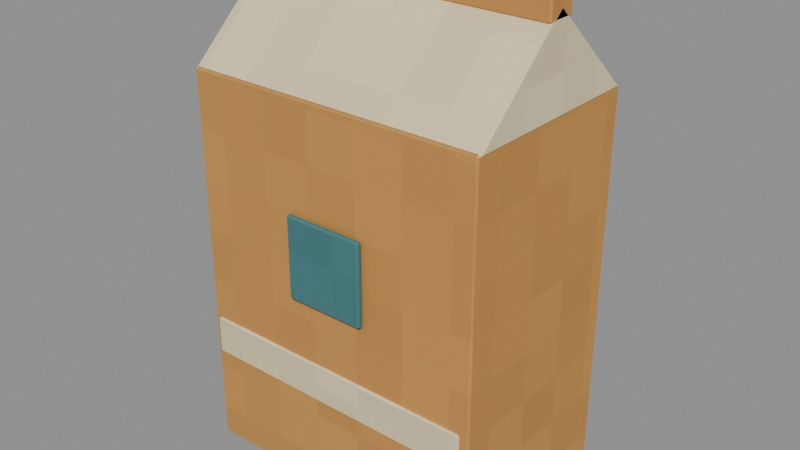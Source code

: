 # Source: OchreWashBox.blend  (saved by Blender 4.3.34; exported with 4.5.12 LTS)
import bpy
from mathutils import Matrix  # noqa: F401  (used for matrix-valued properties, if any)

bpy.ops.wm.read_factory_settings(use_empty=True)
scene = bpy.context.scene
scene.name = 'Prop'

# ---- collections
col_ochrewashbox_asset = bpy.data.collections.new('OchreWashBox asset'); scene.collection.children.link(col_ochrewashbox_asset)

# ---- images (referenced by path relative to the original .blend; pixels are not part of the script)
import os
ASSET_DIR = os.environ.get("B2B_ASSET_DIR", "")  # directory of the original .blend (textures are referenced by path, not embedded)
HERE = os.path.dirname(os.path.abspath(__file__))  # packed textures are extracted next to this script under _unpacked/

def load_image(name, relpath, width, height, colorspace="sRGB"):
    """Load a texture the original file referenced (path relative to the .blend, or extracted next to this script)."""
    p = next((c for c in (os.path.join(HERE, relpath), os.path.join(ASSET_DIR, relpath)) if relpath and os.path.exists(c)), "")
    if p:
        img = bpy.data.images.load(p, check_existing=True)
        img.name = name
    else:  # same state as the original file: an image datablock whose file is absent (Cycles renders it pink)
        img = bpy.data.images.new(name, width, height)
        img.source = "FILE"
        img.filepath = "//" + (relpath or name)
    img.colorspace_settings.name = colorspace
    return img
img_minecraft___ochre_paper = load_image('Minecraft • Ochre paper', '_unpacked/Ochre_paper.0bd0b617.png', 32, 32, 'sRGB')
img_minecraft___ivory_paper = load_image('Minecraft • Ivory paper', '_unpacked/Ivory_paper.cc0cce00.png', 32, 32, 'sRGB')
img_minecraft___marine_stripe = load_image('Minecraft • Marine stripe', '_unpacked/Marine_stripe.bc7fe28f.png', 32, 32, 'sRGB')

# ---- materials (node trees are filled in below, after node groups)
mat_minecraft___ochre_paper = bpy.data.materials.new('Minecraft / Ochre paper')
mat_minecraft___ochre_paper.diffuse_color = (0.8, 0.5725, 0.2941, 1.0)
mat_minecraft___ivory_paper = bpy.data.materials.new('Minecraft / Ivory paper')
mat_minecraft___ivory_paper.diffuse_color = (0.8863, 0.8275, 0.6667, 1.0)
mat_minecraft___marine_stripe = bpy.data.materials.new('Minecraft / Marine stripe')
mat_minecraft___marine_stripe.diffuse_color = (0.2627, 0.4745, 0.4902, 1.0)

# ---- material node trees
mat_minecraft___ochre_paper.use_nodes = True; mat_minecraft___ochre_paper.node_tree.nodes.clear()
_N = mat_minecraft___ochre_paper.node_tree.nodes; _L = mat_minecraft___ochre_paper.node_tree.links
n0 = _N.new('ShaderNodeBsdfPrincipled'); n0.name = 'Principled BSDF'; n0.location = (10, 300)
n0.inputs[2].default_value = 0.85
n1 = _N.new('ShaderNodeOutputMaterial'); n1.name = 'Material Output'; n1.location = (300, 300)
n2 = _N.new('ShaderNodeTexImage'); n2.name = 'Image Texture'; n2.location = (-580, 280)
n2.image = img_minecraft___ochre_paper
n2.interpolation = 'Closest'
_L.new(n0.outputs[0], n1.inputs[0])
_L.new(n2.outputs[0], n0.inputs[0])
n1.is_active_output = True
mat_minecraft___ivory_paper.use_nodes = True; mat_minecraft___ivory_paper.node_tree.nodes.clear()
_N = mat_minecraft___ivory_paper.node_tree.nodes; _L = mat_minecraft___ivory_paper.node_tree.links
n0 = _N.new('ShaderNodeBsdfPrincipled'); n0.name = 'Principled BSDF'; n0.location = (10, 300)
n0.inputs[2].default_value = 0.85
n1 = _N.new('ShaderNodeOutputMaterial'); n1.name = 'Material Output'; n1.location = (300, 300)
n2 = _N.new('ShaderNodeTexImage'); n2.name = 'Image Texture'; n2.location = (-580, 280)
n2.image = img_minecraft___ivory_paper
n2.interpolation = 'Closest'
_L.new(n0.outputs[0], n1.inputs[0])
_L.new(n2.outputs[0], n0.inputs[0])
n1.is_active_output = True
mat_minecraft___marine_stripe.use_nodes = True; mat_minecraft___marine_stripe.node_tree.nodes.clear()
_N = mat_minecraft___marine_stripe.node_tree.nodes; _L = mat_minecraft___marine_stripe.node_tree.links
n0 = _N.new('ShaderNodeBsdfPrincipled'); n0.name = 'Principled BSDF'; n0.location = (10, 300)
n0.inputs[2].default_value = 0.85
n1 = _N.new('ShaderNodeOutputMaterial'); n1.name = 'Material Output'; n1.location = (300, 300)
n2 = _N.new('ShaderNodeTexImage'); n2.name = 'Image Texture'; n2.location = (-580, 280)
n2.image = img_minecraft___marine_stripe
n2.interpolation = 'Closest'
_L.new(n0.outputs[0], n1.inputs[0])
_L.new(n2.outputs[0], n0.inputs[0])
n1.is_active_output = True

# ---- meshes
me_ochrewashbox_carton = bpy.data.meshes.new('OchreWashBox.Carton')
me_ochrewashbox_carton.from_pydata([(-0.1185, -0.0775, -0.152), (0.1185, -0.0775, -0.152), (0.1185, 0.0775, -0.152), (-0.1185, 0.0775, -0.152), (-0.1185, -0.0775, 0.152), (0.1185, -0.0775, 0.152), (0.1185, 0.0775, 0.152), (-0.1185, 0.0775, 0.152)], [], [(0, 3, 2, 1), (4, 5, 6, 7), (0, 1, 5, 4), (1, 2, 6, 5), (2, 3, 7, 6), (3, 0, 4, 7)])
_uv = me_ochrewashbox_carton.uv_layers.new(name='UV0.Surface')
_uv.uv.foreach_set('vector', [0.2287, 0.1999, 0.2287, 0.3239, 0.4183, 0.3239, 0.4183, 0.1999, 0.2287, 0.1999, 0.4183, 0.1999, 0.4183, 0.3239, 0.2287, 0.3239, 0.3235, 0.1671, 0.3235, 0.3567, 0.5667, 0.3567, 0.5667, 0.1671, 0.3235, 0.1999, 0.3235, 0.3239, 0.5667, 0.3239, 0.5667, 0.1999, 0.3235, 0.3567, 0.3235, 0.1671, 0.5667, 0.1671, 0.5667, 0.3567, 0.3235, 0.3239, 0.3235, 0.1999, 0.5667, 0.1999, 0.5667, 0.3239])
_uv.active_render = True
_uv = me_ochrewashbox_carton.uv_layers.new(name='UV1.Paint')
_uv.uv.foreach_set('vector', [0.4128, 0.3922, 0.6105, 0.3922, 0.6105, 0.6911, 0.4128, 0.6911, 0.6192, 0.6911, 0.6192, 0.3922, 0.8169, 0.3922, 0.8169, 0.6911, 0.3022, 0.3835, 4.748e-09, 0.3835, 4.748e-09, 0.0, 0.3022, 0.0, 0.1976, 0.7756, 4.748e-09, 0.7756, 4.748e-09, 0.3922, 0.1976, 0.3922, 0.6131, 0.3835, 0.311, 0.3835, 0.311, 0.0, 0.6131, 0.0, 0.404, 0.7756, 0.2064, 0.7756, 0.2064, 0.3922, 0.404, 0.3922])
me_ochrewashbox_carton.materials.append(mat_minecraft___ochre_paper)
me_ochrewashbox_carton.update()
me_ochrewashbox_gable_fold = bpy.data.meshes.new('OchreWashBox.Gable-fold')
me_ochrewashbox_gable_fold.from_pydata([(-0.119, -0.077, -0.0355), (-0.119, 0.077, -0.0355), (-0.119, 0.0, 0.0355), (0.119, -0.077, -0.0355), (0.119, 0.077, -0.0355), (0.119, 0.0, 0.0355)], [], [(0, 2, 1), (3, 4, 5), (0, 1, 4, 3), (1, 2, 5, 4), (2, 0, 3, 5)])
_uv = me_ochrewashbox_gable_fold.uv_layers.new(name='UV0.Surface')
_uv.uv.foreach_set('vector', [0.7456, 1.102, 0.8072, 1.159, 0.8688, 1.102, 0.7456, 1.102, 0.8688, 1.102, 0.8072, 1.159, 0.712, 0.7989, 0.712, 0.9221, 0.9024, 0.9221, 0.9024, 0.7989, 0.712, 0.9221, 0.712, 0.8605, 0.9024, 0.8605, 0.9024, 0.9221, 0.712, 0.8605, 0.712, 0.7989, 0.9024, 0.7989, 0.9024, 0.8605])
_uv.active_render = True
_uv = me_ochrewashbox_gable_fold.uv_layers.new(name='UV1.Paint')
_uv.uv.foreach_set('vector', [0.4128, 0.6998, 0.5034, 0.7969, 0.4128, 0.894, 0.5121, 0.894, 0.5121, 0.6998, 0.6027, 0.7969, 0.6219, 9.394e-09, 0.8183, 2.396e-08, 0.8183, 0.3002, 0.6219, 0.3002, 0.9592, 0.6924, 0.8257, 0.6924, 0.8257, 0.3922, 0.9592, 0.3922, 0.8271, 6.106e-09, 0.9606, 1.597e-08, 0.9606, 0.3002, 0.8271, 0.3002])
me_ochrewashbox_gable_fold.materials.append(mat_minecraft___ivory_paper)
me_ochrewashbox_gable_fold.update()
me_ochrewashbox_top_seam = bpy.data.meshes.new('OchreWashBox.Top-seam')
me_ochrewashbox_top_seam.from_pydata([(-0.119, -0.012, -0.012), (0.119, -0.012, -0.012), (0.119, 0.012, -0.012), (-0.119, 0.012, -0.012), (-0.119, -0.012, 0.012), (0.119, -0.012, 0.012), (0.119, 0.012, 0.012), (-0.119, 0.012, 0.012)], [], [(0, 3, 2, 1), (4, 5, 6, 7), (0, 1, 5, 4), (1, 2, 6, 5), (2, 3, 7, 6), (3, 0, 4, 7)])
_uv = me_ochrewashbox_top_seam.uv_layers.new(name='UV0.Surface')
_uv.uv.foreach_set('vector', [0.2799, 0.5243, 0.2799, 0.5435, 0.4703, 0.5435, 0.4703, 0.5243, 0.2799, 0.5243, 0.4703, 0.5243, 0.4703, 0.5435, 0.2799, 0.5435, 0.2799, 0.8243, 0.4703, 0.8243, 0.4703, 0.8435, 0.2799, 0.8435, 0.3655, 0.8243, 0.3847, 0.8243, 0.3847, 0.8435, 0.3655, 0.8435, 0.4703, 0.8243, 0.2799, 0.8243, 0.2799, 0.8435, 0.4703, 0.8435, 0.3847, 0.8243, 0.3655, 0.8243, 0.3655, 0.8435, 0.3847, 0.8435])
_uv.active_render = True
_uv = me_ochrewashbox_top_seam.uv_layers.new(name='UV1.Paint')
_uv.uv.foreach_set('vector', [0.968, 0.3922, 0.9986, 0.3922, 0.9986, 0.6924, 0.968, 0.6924, 0.9694, 0.3002, 0.9694, 7.046e-09, 1.0, 9.394e-09, 1.0, 0.3002, 0.7387, 0.6998, 0.7387, 1.0, 0.7081, 1.0, 0.7081, 0.6998, 0.6525, 0.3089, 0.6525, 0.3392, 0.6219, 0.3392, 0.6219, 0.3089, 0.7781, 0.6998, 0.7781, 1.0, 0.7475, 1.0, 0.7475, 0.6998, 0.6525, 0.3479, 0.6525, 0.3781, 0.6219, 0.3781, 0.6219, 0.3479])
me_ochrewashbox_top_seam.materials.append(mat_minecraft___ochre_paper)
me_ochrewashbox_top_seam.update()
me_ochrewashbox_band = bpy.data.meshes.new('OchreWashBox.Band')
me_ochrewashbox_band.from_pydata([(-0.1125, -0.002, -0.0155), (0.1125, -0.002, -0.0155), (0.1125, 0.002, -0.0155), (-0.1125, 0.002, -0.0155), (-0.1125, -0.002, 0.0155), (0.1125, -0.002, 0.0155), (0.1125, 0.002, 0.0155), (-0.1125, 0.002, 0.0155)], [], [(0, 3, 2, 1), (4, 5, 6, 7), (0, 1, 5, 4), (1, 2, 6, 5), (2, 3, 7, 6), (3, 0, 4, 7)])
_uv = me_ochrewashbox_band.uv_layers.new(name='UV0.Surface')
_uv.uv.foreach_set('vector', [0.3249, 0.7985, 0.3249, 0.8017, 0.5049, 0.8017, 0.5049, 0.7985, 0.3249, 0.7985, 0.5049, 0.7985, 0.5049, 0.8017, 0.3249, 0.8017, 0.3249, 0.9269, 0.5049, 0.9269, 0.5049, 0.9517, 0.3249, 0.9517, 0.4785, 0.7985, 0.4785, 0.8017, 0.5033, 0.8017, 0.5033, 0.7985, 0.5049, 0.9269, 0.3249, 0.9269, 0.3249, 0.9517, 0.5049, 0.9517, 0.4785, 0.8017, 0.4785, 0.7985, 0.5033, 0.7985, 0.5033, 0.8017])
_uv.active_render = True
_uv = me_ochrewashbox_band.uv_layers.new(name='UV1.Paint')
_uv.uv.foreach_set('vector', [0.8118, 0.6998, 0.8169, 0.6998, 0.8169, 0.9836, 0.8118, 0.9836, 0.7979, 0.9836, 0.7979, 0.6998, 0.803, 0.6998, 0.803, 0.9836, 0.651, 0.6998, 0.651, 0.9836, 0.6115, 0.9836, 0.6115, 0.6998, 0.6664, 0.348, 0.6613, 0.348, 0.6613, 0.3089, 0.6664, 0.3089, 0.6993, 0.6998, 0.6993, 0.9836, 0.6598, 0.9836, 0.6598, 0.6998, 0.6803, 0.348, 0.6752, 0.348, 0.6752, 0.3089, 0.6803, 0.3089])
me_ochrewashbox_band.materials.append(mat_minecraft___ivory_paper)
me_ochrewashbox_band.update()
me_ochrewashbox_badge = bpy.data.meshes.new('OchreWashBox.Badge')
me_ochrewashbox_badge.from_pydata([(-0.032, -0.0025, -0.0325), (0.032, -0.0025, -0.0325), (0.032, 0.0025, -0.0325), (-0.032, 0.0025, -0.0325), (-0.032, -0.0025, 0.0325), (0.032, -0.0025, 0.0325), (0.032, 0.0025, 0.0325), (-0.032, 0.0025, 0.0325)], [], [(0, 3, 2, 1), (4, 5, 6, 7), (0, 1, 5, 4), (1, 2, 6, 5), (2, 3, 7, 6), (3, 0, 4, 7)])
_uv = me_ochrewashbox_badge.uv_layers.new(name='UV0.Surface')
_uv.uv.foreach_set('vector', [0.1308, 0.5504, 0.1308, 0.5544, 0.182, 0.5544, 0.182, 0.5504, 0.1308, 0.5504, 0.182, 0.5504, 0.182, 0.5544, 0.1308, 0.5544, 0.2824, 0.5916, 0.2824, 0.6428, 0.3344, 0.6428, 0.3344, 0.5916, 0.2824, 0.5504, 0.2824, 0.5544, 0.3344, 0.5544, 0.3344, 0.5504, 0.2824, 0.6428, 0.2824, 0.5916, 0.3344, 0.5916, 0.3344, 0.6428, 0.2824, 0.5544, 0.2824, 0.5504, 0.3344, 0.5504, 0.3344, 0.5544])
_uv.active_render = True
_uv = me_ochrewashbox_badge.uv_layers.new(name='UV1.Paint')
_uv.uv.foreach_set('vector', [0.856, 0.7011, 0.8624, 0.7011, 0.8624, 0.7818, 0.856, 0.7818, 0.1808, 0.865, 0.1808, 0.7843, 0.1871, 0.7843, 0.1871, 0.865, 0.0816, 0.8663, 0.0, 0.8663, 0.0, 0.7843, 0.0816, 0.7843, 0.832, 0.783, 0.8257, 0.783, 0.8257, 0.7011, 0.832, 0.7011, 0.172, 0.8663, 0.09039, 0.8663, 0.09039, 0.7843, 0.172, 0.7843, 0.8472, 0.783, 0.8408, 0.783, 0.8408, 0.7011, 0.8472, 0.7011])
me_ochrewashbox_badge.materials.append(mat_minecraft___marine_stripe)
me_ochrewashbox_badge.update()

# ---- objects
ob_ochrewashbox = bpy.data.objects.new('OchreWashBox', None)
ob_ochrewashbox_carton = bpy.data.objects.new('OchreWashBox.Carton', me_ochrewashbox_carton)
ob_ochrewashbox_gable_fold = bpy.data.objects.new('OchreWashBox.Gable-fold', me_ochrewashbox_gable_fold)
ob_ochrewashbox_top_seam = bpy.data.objects.new('OchreWashBox.Top-seam', me_ochrewashbox_top_seam)
ob_ochrewashbox_band = bpy.data.objects.new('OchreWashBox.Band', me_ochrewashbox_band)
ob_ochrewashbox_badge = bpy.data.objects.new('OchreWashBox.Badge', me_ochrewashbox_badge)

# ---- transforms, parenting, visibility, modifiers, constraints
ob_ochrewashbox.location = (0.0, 0.0, 0.0)
ob_ochrewashbox.empty_display_size = 0.075
ob_ochrewashbox_carton.parent = ob_ochrewashbox
ob_ochrewashbox_carton.location = (0.0, 0.0, 0.152)
_m = ob_ochrewashbox_carton.modifiers.new('Hand-finished edges', 'BEVEL')
_m.width = 0.002
_m.width_pct = 0.002
_m.harden_normals = True
ob_ochrewashbox_gable_fold.parent = ob_ochrewashbox
ob_ochrewashbox_gable_fold.location = (0.0, 0.0, 0.3375)
_m = ob_ochrewashbox_gable_fold.modifiers.new('Hand-finished edges', 'BEVEL')
_m.width = 0.0015
_m.width_pct = 0.0015
_m.harden_normals = True
ob_ochrewashbox_top_seam.parent = ob_ochrewashbox
ob_ochrewashbox_top_seam.location = (0.0, 0.0, 0.375)
_m = ob_ochrewashbox_top_seam.modifiers.new('Hand-finished edges', 'BEVEL')
_m.width = 0.002
_m.width_pct = 0.002
_m.harden_normals = True
ob_ochrewashbox_band.parent = ob_ochrewashbox
ob_ochrewashbox_band.location = (0.0, -0.079, 0.095)
_m = ob_ochrewashbox_band.modifiers.new('Hand-finished edges', 'BEVEL')
_m.width = 0.002
_m.width_pct = 0.002
_m.harden_normals = True
ob_ochrewashbox_badge.parent = ob_ochrewashbox
ob_ochrewashbox_badge.location = (0.0, -0.081, 0.19)
_m = ob_ochrewashbox_badge.modifiers.new('Hand-finished edges', 'BEVEL')
_m.width = 0.002
_m.width_pct = 0.002
_m.harden_normals = True

# ---- collection membership
col_ochrewashbox_asset.objects.link(ob_ochrewashbox)
col_ochrewashbox_asset.objects.link(ob_ochrewashbox_carton)
col_ochrewashbox_asset.objects.link(ob_ochrewashbox_gable_fold)
col_ochrewashbox_asset.objects.link(ob_ochrewashbox_top_seam)
col_ochrewashbox_asset.objects.link(ob_ochrewashbox_band)
col_ochrewashbox_asset.objects.link(ob_ochrewashbox_badge)

# ---- scene / render settings (as saved in the file)
scene.frame_start = 1; scene.frame_end = 250; scene.frame_set(1)
scene.render.engine = 'BLENDER_EEVEE_NEXT'
scene.render.image_settings.exr_codec = 'NONE'
scene.render.simplify_subdivision_render = 0
scene.render.simplify_child_particles_render = 0.0
scene.eevee.use_volume_custom_range = False
scene.eevee.use_fast_gi = False
scene.eevee.use_shadows = False
scene.view_settings.white_balance_temperature = 0.0
scene.view_settings.white_balance_tint = 0.0
scene.view_settings.white_balance_whitepoint = (2.97, 0.5193, -0.0414)
bpy.context.view_layer.update()

# ---- added for rendering (the .blend has no active camera and no usable light): camera, sun + grey world if the file has none
cam_auto = bpy.data.cameras.new('AutoCamera')
cam_auto.lens = 50.0
cam_auto.sensor_width = 36.0
cam_auto.clip_end = 1000.0
ob_auto_camera = bpy.data.objects.new('AutoCamera', cam_auto)
scene.collection.objects.link(ob_auto_camera)
ob_auto_camera.location = (0.445968, -0.538161, 0.550274)
ob_auto_camera.rotation_euler = (1.09748, -7.21219e-08, 0.694738)
scene.camera = ob_auto_camera
light_auto_sun = bpy.data.lights.new('AutoSun', 'SUN')
light_auto_sun.energy = 3.0
light_auto_sun.angle = 0.0523599
ob_auto_sun = bpy.data.objects.new('AutoSun', light_auto_sun)
scene.collection.objects.link(ob_auto_sun)
ob_auto_sun.rotation_euler = (0.872665, 0.174533, 0.523599)
if scene.world is None:
    world_auto = bpy.data.worlds.new('AutoWorld')
    world_auto.color = (0.3, 0.3, 0.3)
    scene.world = world_auto
bpy.context.view_layer.update()
